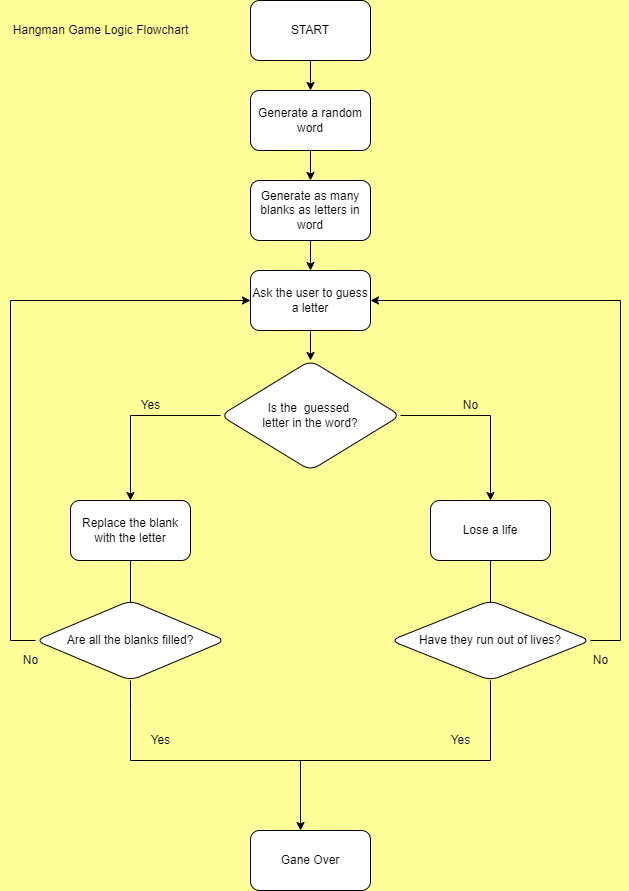

The diagram above was exported from draw.io. Its source (the exported page's mxGraphModel, read from the mxfile embedded in the PNG):
<mxGraphModel dx="1038" dy="555" grid="1" gridSize="10" guides="1" tooltips="1" connect="1" arrows="1" fold="1" page="1" pageScale="1" pageWidth="827" pageHeight="1169" background="#FFFF99" math="0" shadow="0">
  <root>
    <mxCell id="0" />
    <mxCell id="1" parent="0" />
    <mxCell id="GAiLRkoxv95purNQ5GzE-3" value="" style="edgeStyle=orthogonalEdgeStyle;rounded=0;orthogonalLoop=1;jettySize=auto;html=1;" edge="1" parent="1" source="GAiLRkoxv95purNQ5GzE-1" target="GAiLRkoxv95purNQ5GzE-2">
      <mxGeometry relative="1" as="geometry" />
    </mxCell>
    <mxCell id="GAiLRkoxv95purNQ5GzE-1" value="START" style="rounded=1;whiteSpace=wrap;html=1;" vertex="1" parent="1">
      <mxGeometry x="340" y="20" width="120" height="60" as="geometry" />
    </mxCell>
    <mxCell id="GAiLRkoxv95purNQ5GzE-5" value="" style="edgeStyle=orthogonalEdgeStyle;rounded=0;orthogonalLoop=1;jettySize=auto;html=1;" edge="1" parent="1" source="GAiLRkoxv95purNQ5GzE-2" target="GAiLRkoxv95purNQ5GzE-4">
      <mxGeometry relative="1" as="geometry" />
    </mxCell>
    <mxCell id="GAiLRkoxv95purNQ5GzE-2" value="Generate a random word" style="whiteSpace=wrap;html=1;rounded=1;" vertex="1" parent="1">
      <mxGeometry x="340" y="110" width="120" height="60" as="geometry" />
    </mxCell>
    <mxCell id="GAiLRkoxv95purNQ5GzE-7" value="" style="edgeStyle=orthogonalEdgeStyle;rounded=0;orthogonalLoop=1;jettySize=auto;html=1;" edge="1" parent="1" source="GAiLRkoxv95purNQ5GzE-4" target="GAiLRkoxv95purNQ5GzE-6">
      <mxGeometry relative="1" as="geometry" />
    </mxCell>
    <mxCell id="GAiLRkoxv95purNQ5GzE-4" value="Generate as many blanks as letters in word" style="whiteSpace=wrap;html=1;rounded=1;" vertex="1" parent="1">
      <mxGeometry x="340" y="200" width="120" height="60" as="geometry" />
    </mxCell>
    <mxCell id="GAiLRkoxv95purNQ5GzE-9" value="" style="edgeStyle=orthogonalEdgeStyle;rounded=0;orthogonalLoop=1;jettySize=auto;html=1;" edge="1" parent="1" source="GAiLRkoxv95purNQ5GzE-6" target="GAiLRkoxv95purNQ5GzE-8">
      <mxGeometry relative="1" as="geometry" />
    </mxCell>
    <mxCell id="GAiLRkoxv95purNQ5GzE-6" value="Ask the user to guess a letter" style="whiteSpace=wrap;html=1;rounded=1;" vertex="1" parent="1">
      <mxGeometry x="340" y="290" width="120" height="60" as="geometry" />
    </mxCell>
    <mxCell id="GAiLRkoxv95purNQ5GzE-11" value="" style="edgeStyle=orthogonalEdgeStyle;rounded=0;orthogonalLoop=1;jettySize=auto;html=1;" edge="1" parent="1" source="GAiLRkoxv95purNQ5GzE-8" target="GAiLRkoxv95purNQ5GzE-10">
      <mxGeometry relative="1" as="geometry" />
    </mxCell>
    <mxCell id="GAiLRkoxv95purNQ5GzE-13" value="" style="edgeStyle=orthogonalEdgeStyle;rounded=0;orthogonalLoop=1;jettySize=auto;html=1;" edge="1" parent="1" source="GAiLRkoxv95purNQ5GzE-8" target="GAiLRkoxv95purNQ5GzE-12">
      <mxGeometry relative="1" as="geometry" />
    </mxCell>
    <mxCell id="GAiLRkoxv95purNQ5GzE-8" value="Is the&amp;nbsp; guessed &lt;br&gt;letter in the word?" style="rhombus;whiteSpace=wrap;html=1;rounded=1;" vertex="1" parent="1">
      <mxGeometry x="310" y="380" width="180" height="110" as="geometry" />
    </mxCell>
    <mxCell id="GAiLRkoxv95purNQ5GzE-20" value="" style="edgeStyle=orthogonalEdgeStyle;rounded=0;orthogonalLoop=1;jettySize=auto;html=1;" edge="1" parent="1" source="GAiLRkoxv95purNQ5GzE-10">
      <mxGeometry relative="1" as="geometry">
        <mxPoint x="580" y="650" as="targetPoint" />
      </mxGeometry>
    </mxCell>
    <mxCell id="GAiLRkoxv95purNQ5GzE-10" value="Lose a life" style="whiteSpace=wrap;html=1;rounded=1;" vertex="1" parent="1">
      <mxGeometry x="520" y="520" width="120" height="60" as="geometry" />
    </mxCell>
    <mxCell id="GAiLRkoxv95purNQ5GzE-18" value="" style="edgeStyle=orthogonalEdgeStyle;rounded=0;orthogonalLoop=1;jettySize=auto;html=1;" edge="1" parent="1" source="GAiLRkoxv95purNQ5GzE-12">
      <mxGeometry relative="1" as="geometry">
        <mxPoint x="220" y="650" as="targetPoint" />
      </mxGeometry>
    </mxCell>
    <mxCell id="GAiLRkoxv95purNQ5GzE-12" value="Replace the blank with the letter" style="whiteSpace=wrap;html=1;rounded=1;" vertex="1" parent="1">
      <mxGeometry x="160" y="520" width="120" height="60" as="geometry" />
    </mxCell>
    <mxCell id="GAiLRkoxv95purNQ5GzE-14" value="No" style="text;html=1;align=center;verticalAlign=middle;resizable=0;points=[];autosize=1;strokeColor=none;fillColor=none;opacity=0;" vertex="1" parent="1">
      <mxGeometry x="540" y="410" width="40" height="30" as="geometry" />
    </mxCell>
    <mxCell id="GAiLRkoxv95purNQ5GzE-15" value="Yes" style="text;html=1;align=center;verticalAlign=middle;resizable=0;points=[];autosize=1;strokeColor=none;fillColor=none;opacity=0;" vertex="1" parent="1">
      <mxGeometry x="220" y="410" width="40" height="30" as="geometry" />
    </mxCell>
    <mxCell id="GAiLRkoxv95purNQ5GzE-21" value="Are all the blanks filled?" style="rhombus;whiteSpace=wrap;html=1;rounded=1;" vertex="1" parent="1">
      <mxGeometry x="125" y="620" width="190" height="80" as="geometry" />
    </mxCell>
    <mxCell id="GAiLRkoxv95purNQ5GzE-22" value="Have they run out of lives?" style="rhombus;whiteSpace=wrap;html=1;rounded=1;" vertex="1" parent="1">
      <mxGeometry x="480" y="620" width="200" height="80" as="geometry" />
    </mxCell>
    <mxCell id="GAiLRkoxv95purNQ5GzE-26" value="" style="endArrow=none;html=1;rounded=0;" edge="1" parent="1">
      <mxGeometry width="50" height="50" relative="1" as="geometry">
        <mxPoint x="125" y="660" as="sourcePoint" />
        <mxPoint x="100" y="320" as="targetPoint" />
        <Array as="points">
          <mxPoint x="100" y="660" />
        </Array>
      </mxGeometry>
    </mxCell>
    <mxCell id="GAiLRkoxv95purNQ5GzE-27" value="" style="endArrow=none;html=1;rounded=0;" edge="1" parent="1">
      <mxGeometry width="50" height="50" relative="1" as="geometry">
        <mxPoint x="680" y="660" as="sourcePoint" />
        <mxPoint x="710" y="320" as="targetPoint" />
        <Array as="points">
          <mxPoint x="710" y="660" />
        </Array>
      </mxGeometry>
    </mxCell>
    <mxCell id="GAiLRkoxv95purNQ5GzE-29" value="" style="endArrow=classic;html=1;rounded=0;entryX=1;entryY=0.5;entryDx=0;entryDy=0;" edge="1" parent="1" target="GAiLRkoxv95purNQ5GzE-6">
      <mxGeometry width="50" height="50" relative="1" as="geometry">
        <mxPoint x="710" y="320" as="sourcePoint" />
        <mxPoint x="450" y="460" as="targetPoint" />
      </mxGeometry>
    </mxCell>
    <mxCell id="GAiLRkoxv95purNQ5GzE-30" value="" style="endArrow=classic;html=1;rounded=0;entryX=0;entryY=0.5;entryDx=0;entryDy=0;" edge="1" parent="1" target="GAiLRkoxv95purNQ5GzE-6">
      <mxGeometry width="50" height="50" relative="1" as="geometry">
        <mxPoint x="100" y="320" as="sourcePoint" />
        <mxPoint x="450" y="460" as="targetPoint" />
      </mxGeometry>
    </mxCell>
    <mxCell id="GAiLRkoxv95purNQ5GzE-31" value="" style="endArrow=none;html=1;rounded=0;" edge="1" parent="1">
      <mxGeometry width="50" height="50" relative="1" as="geometry">
        <mxPoint x="220" y="780" as="sourcePoint" />
        <mxPoint x="220" y="700" as="targetPoint" />
        <Array as="points">
          <mxPoint x="220" y="730" />
        </Array>
      </mxGeometry>
    </mxCell>
    <mxCell id="GAiLRkoxv95purNQ5GzE-32" value="" style="endArrow=none;html=1;rounded=0;" edge="1" parent="1">
      <mxGeometry width="50" height="50" relative="1" as="geometry">
        <mxPoint x="580" y="780" as="sourcePoint" />
        <mxPoint x="580" y="700" as="targetPoint" />
      </mxGeometry>
    </mxCell>
    <mxCell id="GAiLRkoxv95purNQ5GzE-33" value="" style="endArrow=none;html=1;rounded=0;" edge="1" parent="1">
      <mxGeometry width="50" height="50" relative="1" as="geometry">
        <mxPoint x="220" y="780" as="sourcePoint" />
        <mxPoint x="580" y="780" as="targetPoint" />
      </mxGeometry>
    </mxCell>
    <mxCell id="GAiLRkoxv95purNQ5GzE-34" value="No" style="text;html=1;align=center;verticalAlign=middle;resizable=0;points=[];autosize=1;strokeColor=none;fillColor=none;" vertex="1" parent="1">
      <mxGeometry x="100" y="665" width="40" height="30" as="geometry" />
    </mxCell>
    <mxCell id="GAiLRkoxv95purNQ5GzE-35" value="No" style="text;html=1;align=center;verticalAlign=middle;resizable=0;points=[];autosize=1;strokeColor=none;fillColor=none;" vertex="1" parent="1">
      <mxGeometry x="670" y="665" width="40" height="30" as="geometry" />
    </mxCell>
    <mxCell id="GAiLRkoxv95purNQ5GzE-36" value="Yes" style="text;html=1;align=center;verticalAlign=middle;resizable=0;points=[];autosize=1;strokeColor=none;fillColor=none;" vertex="1" parent="1">
      <mxGeometry x="230" y="745" width="40" height="30" as="geometry" />
    </mxCell>
    <mxCell id="GAiLRkoxv95purNQ5GzE-37" value="Yes" style="text;html=1;align=center;verticalAlign=middle;resizable=0;points=[];autosize=1;strokeColor=none;fillColor=none;" vertex="1" parent="1">
      <mxGeometry x="530" y="745" width="40" height="30" as="geometry" />
    </mxCell>
    <mxCell id="GAiLRkoxv95purNQ5GzE-38" value="" style="endArrow=classic;html=1;rounded=0;" edge="1" parent="1">
      <mxGeometry width="50" height="50" relative="1" as="geometry">
        <mxPoint x="390" y="780" as="sourcePoint" />
        <mxPoint x="390" y="850" as="targetPoint" />
      </mxGeometry>
    </mxCell>
    <mxCell id="GAiLRkoxv95purNQ5GzE-40" value="Gane Over" style="whiteSpace=wrap;html=1;rounded=1;" vertex="1" parent="1">
      <mxGeometry x="340" y="850" width="120" height="60" as="geometry" />
    </mxCell>
    <mxCell id="GAiLRkoxv95purNQ5GzE-41" value="Hangman Game Logic Flowchart" style="text;html=1;align=center;verticalAlign=middle;resizable=0;points=[];autosize=1;strokeColor=none;fillColor=none;" vertex="1" parent="1">
      <mxGeometry x="90" y="35" width="200" height="30" as="geometry" />
    </mxCell>
  </root>
</mxGraphModel>